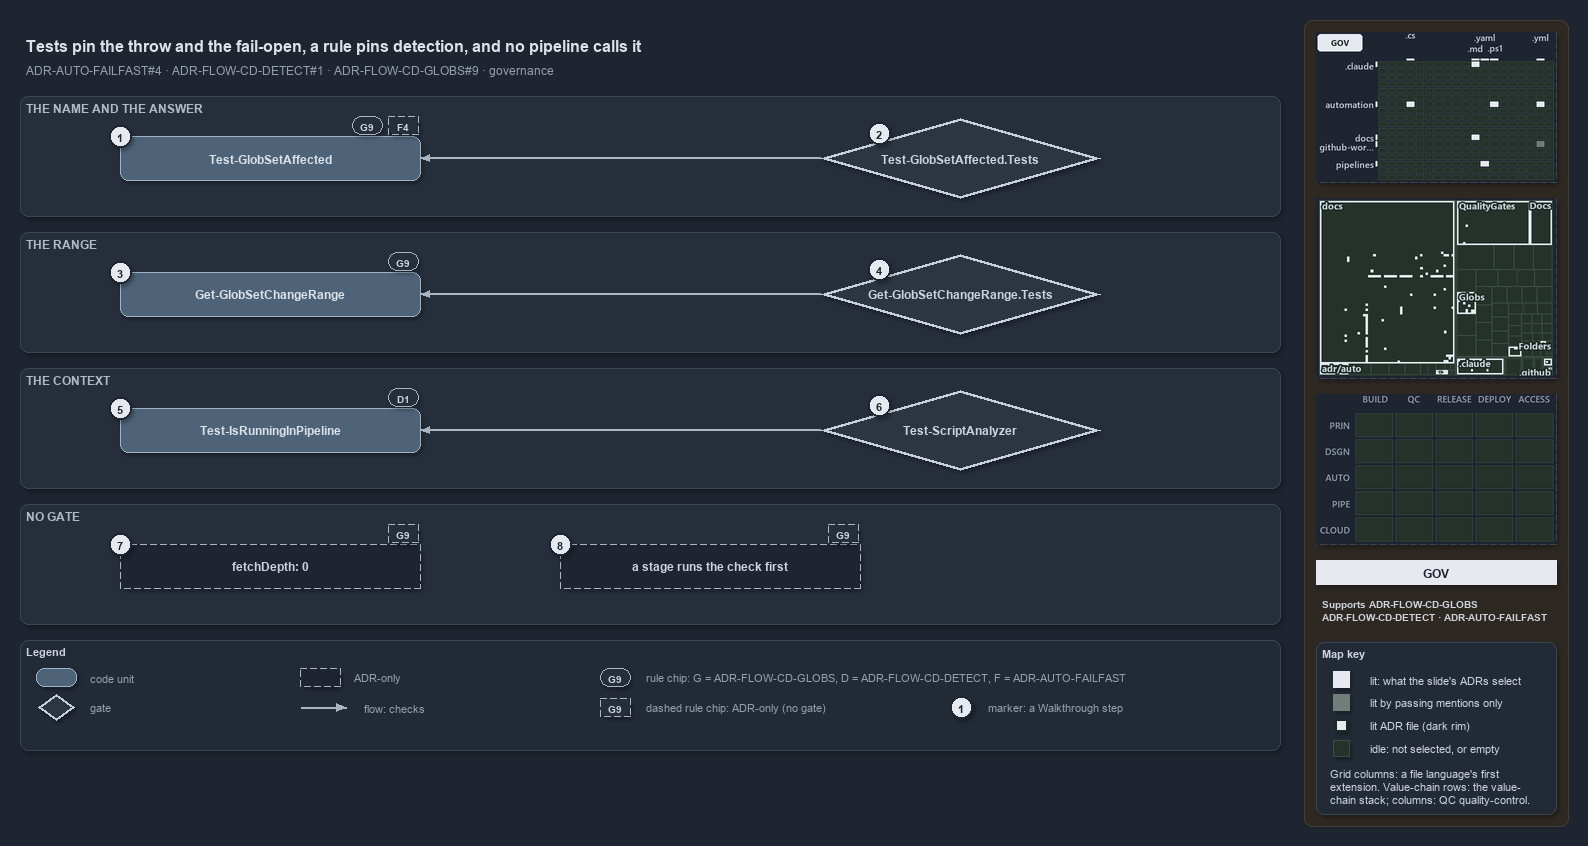

The diagram above was exported from draw.io. Its source (the exported page's mxGraphModel, read from the mxfile embedded in the PNG):
<mxGraphModel dx="1024" dy="768" grid="0" gridSize="10" guides="1" tooltips="1" connect="1" arrows="1" fold="1" page="1" pageScale="1" pageWidth="1572" pageHeight="760" background="#1E2430" math="0" shadow="1">
  <root>
    <mxCell id="0" />
    <mxCell id="1" parent="0" />
    <mxCell id="sidebar-bg" value="" style="rounded=1;arcSize=2;html=1;fillColor=#2E2823;strokeColor=#453C33;shadow=0;" vertex="1" parent="1">
      <mxGeometry x="1304" y="4" width="264" height="806" as="geometry" />
    </mxCell>
    <mxCell id="title" value="Tests pin the throw and the fail-open, a rule pins detection, and no pipeline calls it" style="text;html=1;align=left;verticalAlign=middle;fontSize=16;fontStyle=1;fontColor=#DDE2E9;" vertex="1" parent="1">
      <mxGeometry x="20" y="14" width="1260" height="30" as="geometry" />
    </mxCell>
    <mxCell id="subtitle" value="ADR-AUTO-FAILFAST#4 &amp;#183; ADR-FLOW-CD-DETECT#1 &amp;#183; ADR-FLOW-CD-GLOBS#9 &amp;#183; governance" style="text;html=1;align=left;verticalAlign=middle;fontSize=12;fontColor=#949FAE;" vertex="1" parent="1">
      <mxGeometry x="20" y="44" width="1240" height="20" as="geometry" />
    </mxCell>
    <mxCell id="band-answer" value="THE NAME AND THE ANSWER" style="rounded=1;html=1;arcSize=3;fillColor=#262E3B;strokeColor=#3A4555;verticalAlign=top;align=left;spacingLeft=8;fontStyle=1;fontSize=12;fontColor=#B0BAC7;" vertex="1" parent="1">
      <mxGeometry x="20" y="80" width="1260" height="120" as="geometry" />
    </mxCell>
    <mxCell id="band-range" value="THE RANGE" style="rounded=1;html=1;arcSize=3;fillColor=#262E3B;strokeColor=#3A4555;verticalAlign=top;align=left;spacingLeft=8;fontStyle=1;fontSize=12;fontColor=#B0BAC7;" vertex="1" parent="1">
      <mxGeometry x="20" y="216" width="1260" height="120" as="geometry" />
    </mxCell>
    <mxCell id="band-context" value="THE CONTEXT" style="rounded=1;html=1;arcSize=3;fillColor=#262E3B;strokeColor=#3A4555;verticalAlign=top;align=left;spacingLeft=8;fontStyle=1;fontSize=12;fontColor=#B0BAC7;" vertex="1" parent="1">
      <mxGeometry x="20" y="352" width="1260" height="120" as="geometry" />
    </mxCell>
    <mxCell id="band-nogate" value="NO GATE" style="rounded=1;html=1;arcSize=3;fillColor=#262E3B;strokeColor=#3A4555;verticalAlign=top;align=left;spacingLeft=8;fontStyle=1;fontSize=12;fontColor=#B0BAC7;" vertex="1" parent="1">
      <mxGeometry x="20" y="488" width="1260" height="120" as="geometry" />
    </mxCell>
    <mxCell id="g-affected" value="&lt;b&gt;Test-GlobSetAffected&lt;/b&gt;" style="rounded=1;whiteSpace=wrap;html=1;arcSize=20;fillColor=#4E6378;strokeColor=#9FB3C8;fontColor=#DDE2E9;fontSize=12;" vertex="1" parent="1">
      <mxGeometry x="120" y="120" width="300" height="44" as="geometry" />
    </mxCell>
    <mxCell id="g-range" value="&lt;b&gt;Get-GlobSetChangeRange&lt;/b&gt;" style="rounded=1;whiteSpace=wrap;html=1;arcSize=20;fillColor=#4E6378;strokeColor=#9FB3C8;fontColor=#DDE2E9;fontSize=12;" vertex="1" parent="1">
      <mxGeometry x="120" y="256" width="300" height="44" as="geometry" />
    </mxCell>
    <mxCell id="g-detect" value="&lt;b&gt;Test-IsRunningInPipeline&lt;/b&gt;" style="rounded=1;whiteSpace=wrap;html=1;arcSize=20;fillColor=#4E6378;strokeColor=#9FB3C8;fontColor=#DDE2E9;fontSize=12;" vertex="1" parent="1">
      <mxGeometry x="120" y="392" width="300" height="44" as="geometry" />
    </mxCell>
    <mxCell id="g-gate-affected" value="&lt;b&gt;Test-GlobSetAffected.Tests&lt;/b&gt;" style="rhombus;whiteSpace=wrap;html=1;fillColor=#2C3542;strokeColor=#C7D0DB;strokeWidth=3;fontColor=#CDD3DC;fontSize=12;" vertex="1" parent="1">
      <mxGeometry x="820" y="102" width="280" height="80" as="geometry" />
    </mxCell>
    <mxCell id="g-gate-range" value="&lt;b&gt;Get-GlobSetChangeRange.Tests&lt;/b&gt;" style="rhombus;whiteSpace=wrap;html=1;fillColor=#2C3542;strokeColor=#C7D0DB;strokeWidth=3;fontColor=#CDD3DC;fontSize=12;" vertex="1" parent="1">
      <mxGeometry x="820" y="238" width="280" height="80" as="geometry" />
    </mxCell>
    <mxCell id="g-gate-detect" value="&lt;b&gt;Test-ScriptAnalyzer&lt;/b&gt;" style="rhombus;whiteSpace=wrap;html=1;fillColor=#2C3542;strokeColor=#C7D0DB;strokeWidth=3;fontColor=#CDD3DC;fontSize=12;" vertex="1" parent="1">
      <mxGeometry x="820" y="374" width="280" height="80" as="geometry" />
    </mxCell>
    <mxCell id="g-fetch-depth" value="&lt;b&gt;fetchDepth: 0&lt;/b&gt;" style="rounded=1;whiteSpace=wrap;html=1;arcSize=20;fillColor=#1E2430;strokeColor=#AAB4C3;dashed=1;fontColor=#CDD3DC;fontSize=12;" vertex="1" parent="1">
      <mxGeometry x="120" y="528" width="300" height="44" as="geometry" />
    </mxCell>
    <mxCell id="g-stage-first" value="&lt;b&gt;a stage runs the check first&lt;/b&gt;" style="rounded=1;whiteSpace=wrap;html=1;arcSize=20;fillColor=#1E2430;strokeColor=#AAB4C3;dashed=1;fontColor=#CDD3DC;fontSize=12;" vertex="1" parent="1">
      <mxGeometry x="560" y="528" width="300" height="44" as="geometry" />
    </mxCell>
    <mxCell id="edge-gate-affected" value="" style="edgeStyle=orthogonalEdgeStyle;rounded=1;html=1;fontSize=10;fontColor=#CDD3DC;endArrow=block;strokeColor=#AAB4C3;shadow=0;" edge="1" parent="1" source="g-gate-affected" target="g-affected">
      <mxGeometry relative="1" as="geometry" />
    </mxCell>
    <mxCell id="edge-gate-range" value="" style="edgeStyle=orthogonalEdgeStyle;rounded=1;html=1;fontSize=10;fontColor=#CDD3DC;endArrow=block;strokeColor=#AAB4C3;shadow=0;" edge="1" parent="1" source="g-gate-range" target="g-range">
      <mxGeometry relative="1" as="geometry" />
    </mxCell>
    <mxCell id="edge-gate-detect" value="" style="edgeStyle=orthogonalEdgeStyle;rounded=1;html=1;fontSize=10;fontColor=#CDD3DC;endArrow=block;strokeColor=#AAB4C3;shadow=0;" edge="1" parent="1" source="g-gate-detect" target="g-detect">
      <mxGeometry relative="1" as="geometry" />
    </mxCell>
    <mxCell id="chip-affected-g9" value="G9" style="rounded=1;arcSize=50;whiteSpace=wrap;html=1;fillColor=#262E3B;strokeColor=#AAB4C3;fontColor=#CDD3DC;fontStyle=1;fontSize=10.5;" vertex="1" parent="1">
      <mxGeometry x="352" y="100" width="30" height="18" as="geometry" />
    </mxCell>
    <mxCell id="chip-affected-f4" value="F4" style="rounded=1;arcSize=50;whiteSpace=wrap;html=1;fillColor=#262E3B;strokeColor=#AAB4C3;dashed=1;fontColor=#CDD3DC;fontStyle=1;fontSize=10.5;" vertex="1" parent="1">
      <mxGeometry x="388" y="100" width="30" height="18" as="geometry" />
    </mxCell>
    <mxCell id="chip-range-g9" value="G9" style="rounded=1;arcSize=50;whiteSpace=wrap;html=1;fillColor=#262E3B;strokeColor=#AAB4C3;fontColor=#CDD3DC;fontStyle=1;fontSize=10.5;" vertex="1" parent="1">
      <mxGeometry x="388" y="236" width="30" height="18" as="geometry" />
    </mxCell>
    <mxCell id="chip-detect-d1" value="D1" style="rounded=1;arcSize=50;whiteSpace=wrap;html=1;fillColor=#262E3B;strokeColor=#AAB4C3;fontColor=#CDD3DC;fontStyle=1;fontSize=10.5;" vertex="1" parent="1">
      <mxGeometry x="388" y="372" width="30" height="18" as="geometry" />
    </mxCell>
    <mxCell id="chip-fetch-g9" value="G9" style="rounded=1;arcSize=50;whiteSpace=wrap;html=1;fillColor=#262E3B;strokeColor=#AAB4C3;dashed=1;fontColor=#CDD3DC;fontStyle=1;fontSize=10.5;" vertex="1" parent="1">
      <mxGeometry x="388" y="508" width="30" height="18" as="geometry" />
    </mxCell>
    <mxCell id="chip-stage-g9" value="G9" style="rounded=1;arcSize=50;whiteSpace=wrap;html=1;fillColor=#262E3B;strokeColor=#AAB4C3;dashed=1;fontColor=#CDD3DC;fontStyle=1;fontSize=10.5;" vertex="1" parent="1">
      <mxGeometry x="828" y="508" width="30" height="18" as="geometry" />
    </mxCell>
    <mxCell id="mark-1" value="1" style="ellipse;html=1;fillColor=#E6EAF0;strokeColor=#1E2430;strokeWidth=2;fontColor=#1E2430;fontStyle=1;fontSize=11;" vertex="1" parent="1">
      <mxGeometry x="109" y="109" width="22" height="22" as="geometry" />
    </mxCell>
    <mxCell id="mark-2" value="2" style="ellipse;html=1;fillColor=#E6EAF0;strokeColor=#1E2430;strokeWidth=2;fontColor=#1E2430;fontStyle=1;fontSize=11;" vertex="1" parent="1">
      <mxGeometry x="868" y="106" width="22" height="22" as="geometry" />
    </mxCell>
    <mxCell id="mark-3" value="3" style="ellipse;html=1;fillColor=#E6EAF0;strokeColor=#1E2430;strokeWidth=2;fontColor=#1E2430;fontStyle=1;fontSize=11;" vertex="1" parent="1">
      <mxGeometry x="109" y="245" width="22" height="22" as="geometry" />
    </mxCell>
    <mxCell id="mark-4" value="4" style="ellipse;html=1;fillColor=#E6EAF0;strokeColor=#1E2430;strokeWidth=2;fontColor=#1E2430;fontStyle=1;fontSize=11;" vertex="1" parent="1">
      <mxGeometry x="868" y="242" width="22" height="22" as="geometry" />
    </mxCell>
    <mxCell id="mark-5" value="5" style="ellipse;html=1;fillColor=#E6EAF0;strokeColor=#1E2430;strokeWidth=2;fontColor=#1E2430;fontStyle=1;fontSize=11;" vertex="1" parent="1">
      <mxGeometry x="109" y="381" width="22" height="22" as="geometry" />
    </mxCell>
    <mxCell id="mark-6" value="6" style="ellipse;html=1;fillColor=#E6EAF0;strokeColor=#1E2430;strokeWidth=2;fontColor=#1E2430;fontStyle=1;fontSize=11;" vertex="1" parent="1">
      <mxGeometry x="868" y="378" width="22" height="22" as="geometry" />
    </mxCell>
    <mxCell id="mark-7" value="7" style="ellipse;html=1;fillColor=#E6EAF0;strokeColor=#1E2430;strokeWidth=2;fontColor=#1E2430;fontStyle=1;fontSize=11;" vertex="1" parent="1">
      <mxGeometry x="109" y="517" width="22" height="22" as="geometry" />
    </mxCell>
    <mxCell id="mark-8" value="8" style="ellipse;html=1;fillColor=#E6EAF0;strokeColor=#1E2430;strokeWidth=2;fontColor=#1E2430;fontStyle=1;fontSize=11;" vertex="1" parent="1">
      <mxGeometry x="549" y="517" width="22" height="22" as="geometry" />
    </mxCell>
    <mxCell id="legend" value="&lt;b&gt;Legend&lt;/b&gt;" style="rounded=1;whiteSpace=wrap;html=1;arcSize=6;fillColor=#222A36;strokeColor=#3A4555;align=left;verticalAlign=top;spacing=8;fontSize=11;fontColor=#CDD3DC;" vertex="1" parent="1">
      <mxGeometry x="20" y="624" width="1260" height="110" as="geometry" />
    </mxCell>
    <mxCell id="lg-code" value="" style="rounded=1;html=1;arcSize=20;fillColor=#4E6378;strokeColor=#9FB3C8;" vertex="1" parent="1">
      <mxGeometry x="36" y="652" width="40" height="18" as="geometry" />
    </mxCell>
    <mxCell id="lg-code-t" value="code unit" style="text;html=1;align=left;verticalAlign=middle;fontSize=11;fontColor=#949FAE;" vertex="1" parent="1">
      <mxGeometry x="84" y="651" width="160" height="20" as="geometry" />
    </mxCell>
    <mxCell id="lg-gate" value="" style="rhombus;html=1;fillColor=#2C3542;strokeColor=#C7D0DB;strokeWidth=2;fontColor=#CDD3DC;" vertex="1" parent="1">
      <mxGeometry x="38" y="678" width="36" height="26" as="geometry" />
    </mxCell>
    <mxCell id="lg-gate-t" value="gate" style="text;html=1;align=left;verticalAlign=middle;fontSize=11;fontColor=#949FAE;" vertex="1" parent="1">
      <mxGeometry x="84" y="681" width="160" height="20" as="geometry" />
    </mxCell>
    <mxCell id="lg-adr" value="" style="rounded=1;html=1;arcSize=20;fillColor=#1E2430;strokeColor=#AAB4C3;dashed=1;" vertex="1" parent="1">
      <mxGeometry x="300" y="652" width="40" height="18" as="geometry" />
    </mxCell>
    <mxCell id="lg-adr-t" value="ADR-only" style="text;html=1;align=left;verticalAlign=middle;fontSize=11;fontColor=#949FAE;" vertex="1" parent="1">
      <mxGeometry x="348" y="651" width="160" height="20" as="geometry" />
    </mxCell>
    <mxCell id="lg-flow-a" value="" style="text;html=1;strokeColor=none;fillColor=none;" vertex="1" parent="1">
      <mxGeometry x="300" y="691" width="1" height="1" as="geometry" />
    </mxCell>
    <mxCell id="lg-flow-b" value="" style="text;html=1;strokeColor=none;fillColor=none;" vertex="1" parent="1">
      <mxGeometry x="346" y="691" width="1" height="1" as="geometry" />
    </mxCell>
    <mxCell id="lg-flow" value="" style="edgeStyle=orthogonalEdgeStyle;rounded=1;html=1;endArrow=block;strokeColor=#AAB4C3;shadow=0;fontColor=#CDD3DC;" edge="1" parent="1" source="lg-flow-a" target="lg-flow-b">
      <mxGeometry relative="1" as="geometry" />
    </mxCell>
    <mxCell id="lg-flow-t" value="flow: checks" style="text;html=1;align=left;verticalAlign=middle;fontSize=11;fontColor=#949FAE;" vertex="1" parent="1">
      <mxGeometry x="358" y="681" width="160" height="20" as="geometry" />
    </mxCell>
    <mxCell id="lg-rule" value="G9" style="rounded=1;arcSize=50;whiteSpace=wrap;html=1;fillColor=#262E3B;strokeColor=#AAB4C3;fontColor=#CDD3DC;fontStyle=1;fontSize=10.5;" vertex="1" parent="1">
      <mxGeometry x="600" y="652" width="30" height="18" as="geometry" />
    </mxCell>
    <mxCell id="lg-rule-t" value="rule chip: G = ADR-FLOW-CD-GLOBS, D = ADR-FLOW-CD-DETECT, F = ADR-AUTO-FAILFAST" style="text;html=1;align=left;verticalAlign=middle;fontSize=11;fontColor=#949FAE;" vertex="1" parent="1">
      <mxGeometry x="640" y="651" width="520" height="20" as="geometry" />
    </mxCell>
    <mxCell id="lg-rule-dashed" value="G9" style="rounded=1;arcSize=50;whiteSpace=wrap;html=1;fillColor=#262E3B;strokeColor=#AAB4C3;dashed=1;fontColor=#CDD3DC;fontStyle=1;fontSize=10.5;" vertex="1" parent="1">
      <mxGeometry x="600" y="682" width="30" height="18" as="geometry" />
    </mxCell>
    <mxCell id="lg-rule-dashed-t" value="dashed rule chip: ADR-only (no gate)" style="text;html=1;align=left;verticalAlign=middle;fontSize=11;fontColor=#949FAE;" vertex="1" parent="1">
      <mxGeometry x="640" y="681" width="260" height="20" as="geometry" />
    </mxCell>
    <mxCell id="lg-mark" value="1" style="ellipse;html=1;fillColor=#E6EAF0;strokeColor=#1E2430;strokeWidth=2;fontColor=#1E2430;fontStyle=1;fontSize=11;" vertex="1" parent="1">
      <mxGeometry x="950" y="680" width="22" height="22" as="geometry" />
    </mxCell>
    <mxCell id="lg-mark-t" value="marker: a Walkthrough step" style="text;html=1;align=left;verticalAlign=middle;fontSize=11;fontColor=#949FAE;" vertex="1" parent="1">
      <mxGeometry x="982" y="681" width="200" height="20" as="geometry" />
    </mxCell>
    <mxCell id="minimap-grid" value="" style="shape=image;imageAspect=0;rounded=1;arcSize=4;whiteSpace=wrap;html=1;fillColor=#262E3B;strokeColor=#3A4555;dashed=1;fontColor=#949FAE;fontSize=11;image=data:image/png,(base64 omitted: 14536 chars);" vertex="1" parent="1">
      <mxGeometry x="1316" y="16" width="240" height="150" as="geometry" />
    </mxCell>
    <mxCell id="minimap-tree" value="" style="shape=image;imageAspect=0;rounded=1;arcSize=4;whiteSpace=wrap;html=1;fillColor=#262E3B;strokeColor=#3A4555;dashed=1;fontColor=#949FAE;fontSize=11;image=data:image/png,(base64 omitted: 20128 chars);" vertex="1" parent="1">
      <mxGeometry x="1316" y="182" width="240" height="180" as="geometry" />
    </mxCell>
    <mxCell id="minimap-chain" value="" style="shape=image;imageAspect=0;rounded=1;arcSize=4;whiteSpace=wrap;html=1;fillColor=#262E3B;strokeColor=#3A4555;dashed=1;fontColor=#949FAE;fontSize=11;image=data:image/png,(base64 omitted: 11912 chars);" vertex="1" parent="1">
      <mxGeometry x="1316" y="378" width="240" height="150" as="geometry" />
    </mxCell>
    <mxCell id="lens-badge" value="GOV" style="rounded=0;whiteSpace=wrap;html=1;align=center;verticalAlign=middle;fontSize=12;fontStyle=1;fontColor=#1E2430;fillColor=#E6EAF0;strokeColor=none;" vertex="1" parent="1">
      <mxGeometry x="1316" y="544" width="240" height="24" as="geometry" />
    </mxCell>
    <mxCell id="supports" value="&lt;b&gt;Supports&lt;/b&gt; ADR-FLOW-CD-GLOBS&lt;br&gt;ADR-FLOW-CD-DETECT &amp;#183; ADR-AUTO-FAILFAST" style="text;html=1;whiteSpace=wrap;align=left;verticalAlign=top;fontSize=10.5;fontColor=#CDD3DC;" vertex="1" parent="1">
      <mxGeometry x="1316" y="576" width="240" height="38" as="geometry" />
    </mxCell>
    <mxCell id="mapkey" value="&lt;b&gt;Map key&lt;/b&gt;" style="rounded=1;arcSize=6;whiteSpace=wrap;html=1;align=left;verticalAlign=top;fontSize=11;fontColor=#CDD3DC;fillColor=#222A36;strokeColor=#3A4555;spacingLeft=8;spacingTop=2;" vertex="1" parent="1">
      <mxGeometry x="1316" y="626" width="240" height="172" as="geometry" />
    </mxCell>
    <mxCell id="mapkey-lit" value="" style="rounded=0;html=1;fillColor=#E6EAF0;strokeColor=#E6EAF0;" vertex="1" parent="1">
      <mxGeometry x="1333.0" y="655.0" width="16" height="16" as="geometry" />
    </mxCell>
    <mxCell id="mapkey-lit-text" value="lit: what the slide's ADRs select" style="text;html=1;align=left;verticalAlign=middle;fontSize=11;fontColor=#CDD3DC;" vertex="1" parent="1">
      <mxGeometry x="1364" y="653" width="184" height="20" as="geometry" />
    </mxCell>
    <mxCell id="mapkey-touched" value="" style="rounded=0;html=1;fillColor=#727C79;strokeColor=#727C79;" vertex="1" parent="1">
      <mxGeometry x="1333.0" y="678.0" width="16" height="16" as="geometry" />
    </mxCell>
    <mxCell id="mapkey-touched-text" value="lit by passing mentions only" style="text;html=1;align=left;verticalAlign=middle;fontSize=11;fontColor=#CDD3DC;" vertex="1" parent="1">
      <mxGeometry x="1364" y="676" width="184" height="20" as="geometry" />
    </mxCell>
    <mxCell id="mapkey-adr" value="" style="rounded=0;html=1;fillColor=#E6EAF0;strokeColor=#1C2A24;strokeWidth=2;" vertex="1" parent="1">
      <mxGeometry x="1335.0" y="703.0" width="12" height="12" as="geometry" />
    </mxCell>
    <mxCell id="mapkey-adr-text" value="lit ADR file (dark rim)" style="text;html=1;align=left;verticalAlign=middle;fontSize=11;fontColor=#CDD3DC;" vertex="1" parent="1">
      <mxGeometry x="1364" y="699" width="184" height="20" as="geometry" />
    </mxCell>
    <mxCell id="mapkey-idle" value="" style="rounded=0;html=1;fillColor=#243229;strokeColor=#3B4D43;" vertex="1" parent="1">
      <mxGeometry x="1333.0" y="724.0" width="16" height="16" as="geometry" />
    </mxCell>
    <mxCell id="mapkey-idle-text" value="idle: not selected, or empty" style="text;html=1;align=left;verticalAlign=middle;fontSize=11;fontColor=#CDD3DC;" vertex="1" parent="1">
      <mxGeometry x="1364" y="722" width="184" height="20" as="geometry" />
    </mxCell>
    <mxCell id="mapkey-codes" value="Grid columns: a file language's first&lt;br&gt;extension. Value-chain rows: the value-&lt;br&gt;chain stack; columns: QC quality-control." style="text;html=1;align=left;verticalAlign=top;whiteSpace=wrap;fontSize=11;fontColor=#CDD3DC;" vertex="1" parent="1">
      <mxGeometry x="1324" y="746" width="224" height="46" as="geometry" />
    </mxCell>
  </root>
</mxGraphModel>